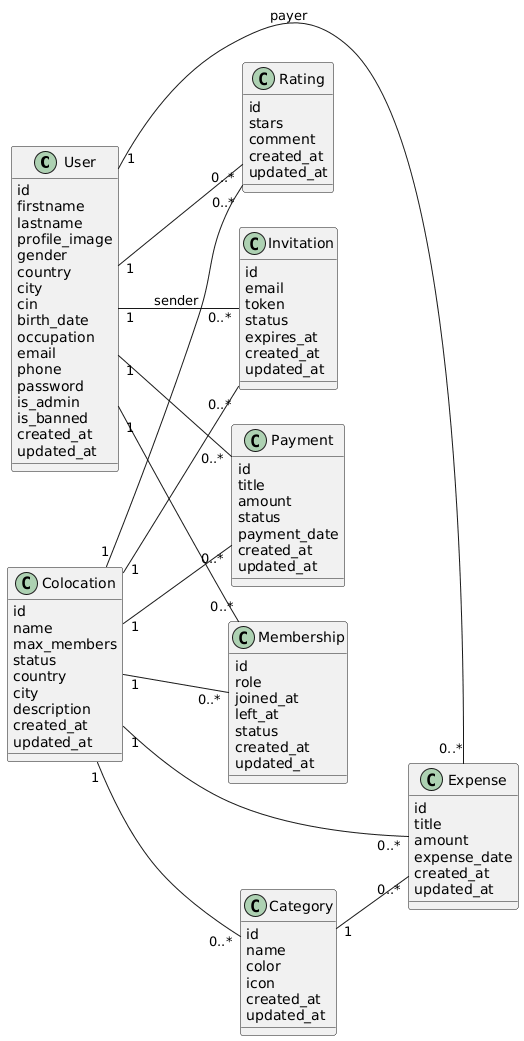

The diagram above was rendered by PlantUML. Its source (embedded in the PNG):
@startuml
skinparam classAttributeIconSize 0
left to right direction

class User {
    id
    firstname
    lastname
    profile_image
    gender
    country
    city
    cin
    birth_date
    occupation
    email
    phone
    password
    is_admin
    is_banned
    created_at
    updated_at
}

class Colocation {
    id
    name
    max_members
    status
    country
    city
    description
    created_at
    updated_at
}

class Membership {
    id
    role
    joined_at
    left_at
    status
    created_at
    updated_at
}

class Expense {
    id
    title
    amount
    expense_date
    created_at
    updated_at
}

class Category {
    id
    name
    color
    icon
    created_at
    updated_at
}

class Payment {
    id
    title
    amount
    status
    payment_date
    created_at
    updated_at
}

class Invitation {
    id
    email
    token
    status
    expires_at
    created_at
    updated_at
}

class Rating {
    id
    stars
    comment
    created_at
    updated_at
}

' ================= RELATIONS =================

User "1" -- "0..*" Membership
Colocation "1" -- "0..*" Membership

Colocation "1" -- "0..*" Expense
User "1" -- "0..*" Expense : payer

Category "1" -- "0..*" Expense
Colocation "1" -- "0..*" Category

Colocation "1" -- "0..*" Payment
User "1" -- "0..*" Payment

Colocation "1" -- "0..*" Invitation
User "1" -- "0..*" Invitation : sender

User "1" -- "0..*" Rating
Colocation "1" -- "0..*" Rating
@enduml